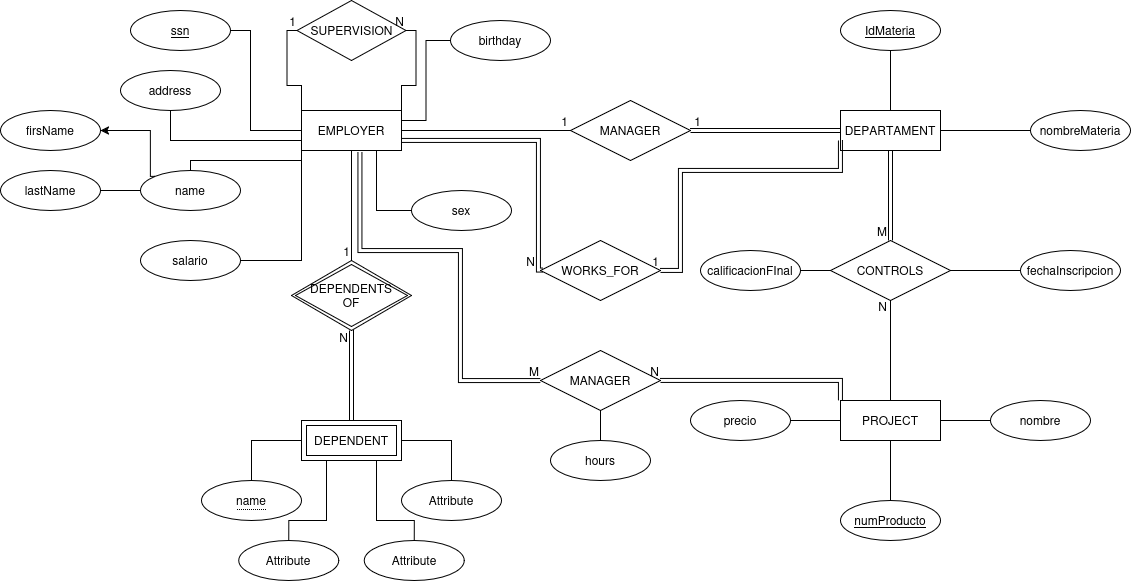

The diagram above was exported from draw.io. Its source (the exported page's mxGraphModel, read from the mxfile embedded in the PNG):
<mxGraphModel dx="1994" dy="636" grid="1" gridSize="10" guides="1" tooltips="1" connect="1" arrows="1" fold="1" page="1" pageScale="1" pageWidth="850" pageHeight="1100" math="0" shadow="0">
  <root>
    <mxCell id="0" />
    <mxCell id="1" parent="0" />
    <mxCell id="GPi6xcCzpbe80ibaNCkJ-1" parent="1" style="whiteSpace=wrap;html=1;align=center;" value="DEPARTAMENT" vertex="1">
      <mxGeometry height="40" width="100" x="620" y="280" as="geometry" />
    </mxCell>
    <mxCell id="GPi6xcCzpbe80ibaNCkJ-2" parent="1" style="whiteSpace=wrap;html=1;align=center;" value="EMPLOYER" vertex="1">
      <mxGeometry height="40" width="100" x="81" y="280" as="geometry" />
    </mxCell>
    <mxCell id="GPi6xcCzpbe80ibaNCkJ-3" parent="1" style="shape=rhombus;perimeter=rhombusPerimeter;whiteSpace=wrap;html=1;align=center;" value="MANAGER" vertex="1">
      <mxGeometry height="60" width="120" x="350" y="270" as="geometry" />
    </mxCell>
    <mxCell id="GPi6xcCzpbe80ibaNCkJ-12" parent="1" style="ellipse;whiteSpace=wrap;html=1;align=center;" value="address" vertex="1">
      <mxGeometry height="40" width="100" x="-100" y="240" as="geometry" />
    </mxCell>
    <mxCell id="GPi6xcCzpbe80ibaNCkJ-13" parent="1" style="ellipse;whiteSpace=wrap;html=1;align=center;fontStyle=4;" value="ssn" vertex="1">
      <mxGeometry height="40" width="100" x="-90" y="180" as="geometry" />
    </mxCell>
    <mxCell id="GPi6xcCzpbe80ibaNCkJ-14" edge="1" parent="1" source="GPi6xcCzpbe80ibaNCkJ-13" style="endArrow=none;html=1;rounded=0;entryX=0;entryY=0.5;entryDx=0;entryDy=0;exitX=1;exitY=0.5;exitDx=0;exitDy=0;edgeStyle=orthogonalEdgeStyle;" target="GPi6xcCzpbe80ibaNCkJ-2" value="">
      <mxGeometry relative="1" as="geometry">
        <Array as="points">
          <mxPoint x="30" y="200" />
          <mxPoint x="30" y="300" />
        </Array>
        <mxPoint y="220" as="sourcePoint" />
        <mxPoint x="160" y="220" as="targetPoint" />
      </mxGeometry>
    </mxCell>
    <mxCell id="GPi6xcCzpbe80ibaNCkJ-15" edge="1" parent="1" source="GPi6xcCzpbe80ibaNCkJ-12" style="endArrow=none;html=1;rounded=0;exitX=0.5;exitY=1;exitDx=0;exitDy=0;exitPerimeter=0;entryX=0;entryY=0.75;entryDx=0;entryDy=0;edgeStyle=orthogonalEdgeStyle;" target="GPi6xcCzpbe80ibaNCkJ-2" value="">
      <mxGeometry relative="1" as="geometry">
        <mxPoint x="180" y="210" as="sourcePoint" />
        <mxPoint x="80" y="310" as="targetPoint" />
      </mxGeometry>
    </mxCell>
    <mxCell id="GPi6xcCzpbe80ibaNCkJ-18" parent="1" style="ellipse;whiteSpace=wrap;html=1;align=center;" value="name" vertex="1">
      <mxGeometry height="40" width="100" x="-80" y="340" as="geometry" />
    </mxCell>
    <mxCell id="GPi6xcCzpbe80ibaNCkJ-19" edge="1" parent="1" source="GPi6xcCzpbe80ibaNCkJ-18" style="endArrow=none;html=1;rounded=0;entryX=0;entryY=1;entryDx=0;entryDy=0;exitX=0.5;exitY=0;exitDx=0;exitDy=0;edgeStyle=orthogonalEdgeStyle;" target="GPi6xcCzpbe80ibaNCkJ-2" value="">
      <mxGeometry relative="1" as="geometry">
        <mxPoint x="260" y="460" as="sourcePoint" />
        <mxPoint x="340" y="520" as="targetPoint" />
      </mxGeometry>
    </mxCell>
    <mxCell id="GPi6xcCzpbe80ibaNCkJ-37" parent="1" style="ellipse;whiteSpace=wrap;html=1;align=center;" value="nombreMateria" vertex="1">
      <mxGeometry height="40" width="100" x="810" y="280" as="geometry" />
    </mxCell>
    <mxCell id="GPi6xcCzpbe80ibaNCkJ-40" edge="1" parent="1" source="GPi6xcCzpbe80ibaNCkJ-1" style="endArrow=none;html=1;rounded=0;entryX=0;entryY=0.5;entryDx=0;entryDy=0;exitX=1;exitY=0.5;exitDx=0;exitDy=0;" target="GPi6xcCzpbe80ibaNCkJ-37" value="">
      <mxGeometry relative="1" as="geometry">
        <mxPoint x="810" y="490" as="sourcePoint" />
        <mxPoint x="890" y="550" as="targetPoint" />
      </mxGeometry>
    </mxCell>
    <mxCell id="GPi6xcCzpbe80ibaNCkJ-41" edge="1" parent="1" source="r9wPfv2E4Y5HEFHEsnU--1" style="endArrow=none;html=1;rounded=0;entryX=0.5;entryY=0;entryDx=0;entryDy=0;exitX=0.5;exitY=1;exitDx=0;exitDy=0;" target="GPi6xcCzpbe80ibaNCkJ-1" value="">
      <mxGeometry relative="1" as="geometry">
        <mxPoint x="670" y="200" as="sourcePoint" />
        <mxPoint x="920" y="490" as="targetPoint" />
      </mxGeometry>
    </mxCell>
    <mxCell id="r9wPfv2E4Y5HEFHEsnU--1" parent="1" style="ellipse;whiteSpace=wrap;html=1;align=center;fontStyle=4;" value="IdMateria" vertex="1">
      <mxGeometry height="40" width="100" x="620" y="180" as="geometry" />
    </mxCell>
    <mxCell id="r9wPfv2E4Y5HEFHEsnU--2" edge="1" parent="1" source="GPi6xcCzpbe80ibaNCkJ-3" style="shape=link;html=1;rounded=0;exitX=1;exitY=0.5;exitDx=0;exitDy=0;entryX=0;entryY=0.5;entryDx=0;entryDy=0;" target="GPi6xcCzpbe80ibaNCkJ-1" value="">
      <mxGeometry relative="1" as="geometry">
        <mxPoint x="250" y="340" as="sourcePoint" />
        <mxPoint x="320" y="350" as="targetPoint" />
      </mxGeometry>
    </mxCell>
    <mxCell id="r9wPfv2E4Y5HEFHEsnU--3" connectable="0" parent="r9wPfv2E4Y5HEFHEsnU--2" style="resizable=0;html=1;whiteSpace=wrap;align=right;verticalAlign=bottom;" value="1" vertex="1">
      <mxGeometry relative="1" x="1" as="geometry">
        <mxPoint x="-138" as="offset" />
      </mxGeometry>
    </mxCell>
    <mxCell id="r9wPfv2E4Y5HEFHEsnU--8" edge="1" parent="1" source="GPi6xcCzpbe80ibaNCkJ-2" style="endArrow=none;html=1;rounded=0;exitX=1;exitY=0.5;exitDx=0;exitDy=0;entryX=0;entryY=0.5;entryDx=0;entryDy=0;" target="GPi6xcCzpbe80ibaNCkJ-3" value="">
      <mxGeometry relative="1" as="geometry">
        <mxPoint x="520" y="360" as="sourcePoint" />
        <mxPoint x="680" y="360" as="targetPoint" />
      </mxGeometry>
    </mxCell>
    <mxCell id="r9wPfv2E4Y5HEFHEsnU--9" connectable="0" parent="r9wPfv2E4Y5HEFHEsnU--8" style="resizable=0;html=1;whiteSpace=wrap;align=right;verticalAlign=bottom;" value="1" vertex="1">
      <mxGeometry relative="1" x="1" as="geometry">
        <mxPoint x="-1" as="offset" />
      </mxGeometry>
    </mxCell>
    <mxCell id="r9wPfv2E4Y5HEFHEsnU--13" edge="1" parent="1" source="r9wPfv2E4Y5HEFHEsnU--16" style="edgeStyle=orthogonalEdgeStyle;rounded=0;orthogonalLoop=1;jettySize=auto;html=1;endArrow=none;endFill=0;exitX=0;exitY=0.5;exitDx=0;exitDy=0;entryX=1;entryY=0.5;entryDx=0;entryDy=0;" target="r9wPfv2E4Y5HEFHEsnU--22">
      <mxGeometry relative="1" as="geometry">
        <mxPoint x="410.00000000000045" y="250" as="sourcePoint" />
        <mxPoint x="510" y="400" as="targetPoint" />
      </mxGeometry>
    </mxCell>
    <mxCell id="r9wPfv2E4Y5HEFHEsnU--16" parent="1" style="ellipse;whiteSpace=wrap;html=1;align=center;" value="fechaInscripcion" vertex="1">
      <mxGeometry height="40" width="100" x="800" y="420" as="geometry" />
    </mxCell>
    <mxCell id="r9wPfv2E4Y5HEFHEsnU--20" edge="1" parent="1" source="r9wPfv2E4Y5HEFHEsnU--19" style="edgeStyle=orthogonalEdgeStyle;rounded=0;orthogonalLoop=1;jettySize=auto;html=1;endArrow=none;endFill=0;entryX=0;entryY=0.5;entryDx=0;entryDy=0;" target="r9wPfv2E4Y5HEFHEsnU--22" value="">
      <mxGeometry relative="1" as="geometry">
        <mxPoint x="470" y="370" as="targetPoint" />
      </mxGeometry>
    </mxCell>
    <mxCell id="r9wPfv2E4Y5HEFHEsnU--19" parent="1" style="ellipse;whiteSpace=wrap;html=1;align=center;" value="calificacionFInal" vertex="1">
      <mxGeometry height="40" width="100" x="480" y="420" as="geometry" />
    </mxCell>
    <mxCell id="r9wPfv2E4Y5HEFHEsnU--22" parent="1" style="shape=rhombus;perimeter=rhombusPerimeter;whiteSpace=wrap;html=1;align=center;" value="CONTROLS" vertex="1">
      <mxGeometry height="60" width="120" x="610" y="410" as="geometry" />
    </mxCell>
    <mxCell id="r9wPfv2E4Y5HEFHEsnU--24" edge="1" parent="1" source="GPi6xcCzpbe80ibaNCkJ-1" style="shape=link;html=1;rounded=0;exitX=0.5;exitY=1;exitDx=0;exitDy=0;entryX=0.5;entryY=0;entryDx=0;entryDy=0;" target="r9wPfv2E4Y5HEFHEsnU--22" value="">
      <mxGeometry relative="1" as="geometry">
        <mxPoint x="500" y="460" as="sourcePoint" />
        <mxPoint x="660" y="460" as="targetPoint" />
      </mxGeometry>
    </mxCell>
    <mxCell id="r9wPfv2E4Y5HEFHEsnU--25" connectable="0" parent="r9wPfv2E4Y5HEFHEsnU--24" style="resizable=0;html=1;whiteSpace=wrap;align=right;verticalAlign=bottom;" value="&lt;div&gt;M&lt;/div&gt;" vertex="1">
      <mxGeometry relative="1" x="1" as="geometry">
        <mxPoint x="-2" as="offset" />
      </mxGeometry>
    </mxCell>
    <mxCell id="r9wPfv2E4Y5HEFHEsnU--26" parent="1" style="whiteSpace=wrap;html=1;align=center;" value="PROJECT" vertex="1">
      <mxGeometry height="40" width="100" x="620" y="570" as="geometry" />
    </mxCell>
    <mxCell id="r9wPfv2E4Y5HEFHEsnU--30" edge="1" parent="1" source="r9wPfv2E4Y5HEFHEsnU--26" style="endArrow=none;html=1;rounded=0;entryX=0.5;entryY=1;entryDx=0;entryDy=0;exitX=0.5;exitY=0;exitDx=0;exitDy=0;" target="r9wPfv2E4Y5HEFHEsnU--22" value="">
      <mxGeometry relative="1" as="geometry">
        <mxPoint x="500" y="550" as="sourcePoint" />
        <mxPoint x="660" y="550" as="targetPoint" />
      </mxGeometry>
    </mxCell>
    <mxCell id="r9wPfv2E4Y5HEFHEsnU--31" connectable="0" parent="r9wPfv2E4Y5HEFHEsnU--30" style="resizable=0;html=1;whiteSpace=wrap;align=right;verticalAlign=bottom;" value="N" vertex="1">
      <mxGeometry relative="1" x="1" as="geometry">
        <mxPoint x="-2" y="15" as="offset" />
      </mxGeometry>
    </mxCell>
    <mxCell id="r9wPfv2E4Y5HEFHEsnU--35" edge="1" parent="1" source="r9wPfv2E4Y5HEFHEsnU--32" style="edgeStyle=orthogonalEdgeStyle;rounded=0;orthogonalLoop=1;jettySize=auto;html=1;endArrow=none;endFill=0;" target="r9wPfv2E4Y5HEFHEsnU--26" value="">
      <mxGeometry relative="1" as="geometry" />
    </mxCell>
    <mxCell id="r9wPfv2E4Y5HEFHEsnU--32" parent="1" style="ellipse;whiteSpace=wrap;html=1;align=center;fontStyle=4;" value="numProducto" vertex="1">
      <mxGeometry height="40" width="100" x="620" y="670" as="geometry" />
    </mxCell>
    <mxCell id="r9wPfv2E4Y5HEFHEsnU--36" edge="1" parent="1" source="r9wPfv2E4Y5HEFHEsnU--33" style="edgeStyle=orthogonalEdgeStyle;rounded=0;orthogonalLoop=1;jettySize=auto;html=1;endArrow=none;endFill=0;" target="r9wPfv2E4Y5HEFHEsnU--26" value="">
      <mxGeometry relative="1" as="geometry" />
    </mxCell>
    <mxCell id="r9wPfv2E4Y5HEFHEsnU--33" parent="1" style="ellipse;whiteSpace=wrap;html=1;align=center;" value="precio" vertex="1">
      <mxGeometry height="40" width="100" x="470" y="570" as="geometry" />
    </mxCell>
    <mxCell id="r9wPfv2E4Y5HEFHEsnU--37" edge="1" parent="1" source="r9wPfv2E4Y5HEFHEsnU--34" style="edgeStyle=orthogonalEdgeStyle;rounded=0;orthogonalLoop=1;jettySize=auto;html=1;endArrow=none;endFill=0;" target="r9wPfv2E4Y5HEFHEsnU--26" value="">
      <mxGeometry relative="1" as="geometry" />
    </mxCell>
    <mxCell id="r9wPfv2E4Y5HEFHEsnU--34" parent="1" style="ellipse;whiteSpace=wrap;html=1;align=center;" value="nombre" vertex="1">
      <mxGeometry height="40" width="100" x="770" y="570" as="geometry" />
    </mxCell>
    <mxCell id="r9wPfv2E4Y5HEFHEsnU--38" parent="1" style="shape=ext;margin=3;double=1;whiteSpace=wrap;html=1;align=center;" value="DEPENDENT" vertex="1">
      <mxGeometry height="40" width="100" x="81" y="590" as="geometry" />
    </mxCell>
    <mxCell id="r9wPfv2E4Y5HEFHEsnU--45" edge="1" parent="1" source="r9wPfv2E4Y5HEFHEsnU--39" style="edgeStyle=orthogonalEdgeStyle;rounded=0;orthogonalLoop=1;jettySize=auto;html=1;endArrow=none;endFill=0;" target="GPi6xcCzpbe80ibaNCkJ-18" value="">
      <mxGeometry relative="1" as="geometry" />
    </mxCell>
    <mxCell id="r9wPfv2E4Y5HEFHEsnU--39" parent="1" style="ellipse;whiteSpace=wrap;html=1;align=center;" value="lastName" vertex="1">
      <mxGeometry height="40" width="100" x="-220" y="340" as="geometry" />
    </mxCell>
    <mxCell id="r9wPfv2E4Y5HEFHEsnU--40" parent="1" style="ellipse;whiteSpace=wrap;html=1;align=center;" value="firsName" vertex="1">
      <mxGeometry height="40" width="100" x="-220" y="280" as="geometry" />
    </mxCell>
    <mxCell id="r9wPfv2E4Y5HEFHEsnU--44" edge="1" parent="1" source="GPi6xcCzpbe80ibaNCkJ-18" style="rounded=0;orthogonalLoop=1;jettySize=auto;html=1;entryX=1;entryY=0.5;entryDx=0;entryDy=0;exitX=0;exitY=0;exitDx=0;exitDy=0;edgeStyle=orthogonalEdgeStyle;" target="r9wPfv2E4Y5HEFHEsnU--40">
      <mxGeometry relative="1" as="geometry">
        <Array as="points">
          <mxPoint x="-70" y="346" />
          <mxPoint x="-70" y="300" />
        </Array>
        <mxPoint x="-130" y="415.03703703703707" as="sourcePoint" />
      </mxGeometry>
    </mxCell>
    <mxCell id="r9wPfv2E4Y5HEFHEsnU--51" parent="1" style="shape=rhombus;double=1;perimeter=rhombusPerimeter;whiteSpace=wrap;html=1;align=center;" value="&lt;div&gt;DEPENDENTS&lt;/div&gt;&lt;div&gt;OF&lt;/div&gt;" vertex="1">
      <mxGeometry height="70" width="120" x="71" y="430" as="geometry" />
    </mxCell>
    <mxCell id="r9wPfv2E4Y5HEFHEsnU--52" parent="1" style="shape=rhombus;perimeter=rhombusPerimeter;whiteSpace=wrap;html=1;align=center;" value="SUPERVISION" vertex="1">
      <mxGeometry height="60" width="109" x="76.5" y="170" as="geometry" />
    </mxCell>
    <mxCell id="r9wPfv2E4Y5HEFHEsnU--55" parent="1" style="ellipse;whiteSpace=wrap;html=1;align=center;" value="salario" vertex="1">
      <mxGeometry height="40" width="100" x="-80" y="410" as="geometry" />
    </mxCell>
    <mxCell id="r9wPfv2E4Y5HEFHEsnU--56" edge="1" parent="1" source="r9wPfv2E4Y5HEFHEsnU--55" style="edgeStyle=orthogonalEdgeStyle;rounded=0;orthogonalLoop=1;jettySize=auto;html=1;entryX=0;entryY=1;entryDx=0;entryDy=0;endArrow=none;endFill=0;exitX=1;exitY=0.5;exitDx=0;exitDy=0;" target="GPi6xcCzpbe80ibaNCkJ-2">
      <mxGeometry relative="1" as="geometry">
        <mxPoint x="30" y="440" as="sourcePoint" />
        <mxPoint x="101" y="321" as="targetPoint" />
      </mxGeometry>
    </mxCell>
    <mxCell id="r9wPfv2E4Y5HEFHEsnU--58" edge="1" parent="1" source="r9wPfv2E4Y5HEFHEsnU--57" style="edgeStyle=orthogonalEdgeStyle;rounded=0;orthogonalLoop=1;jettySize=auto;html=1;entryX=1;entryY=0.25;entryDx=0;entryDy=0;endArrow=none;endFill=0;" target="GPi6xcCzpbe80ibaNCkJ-2">
      <mxGeometry relative="1" as="geometry" />
    </mxCell>
    <mxCell id="r9wPfv2E4Y5HEFHEsnU--57" parent="1" style="ellipse;whiteSpace=wrap;html=1;align=center;" value="birthday" vertex="1">
      <mxGeometry height="40" width="100" x="230" y="190" as="geometry" />
    </mxCell>
    <mxCell id="r9wPfv2E4Y5HEFHEsnU--61" edge="1" parent="1" source="r9wPfv2E4Y5HEFHEsnU--60" style="edgeStyle=orthogonalEdgeStyle;rounded=0;orthogonalLoop=1;jettySize=auto;html=1;entryX=0.75;entryY=1;entryDx=0;entryDy=0;endArrow=none;endFill=0;" target="GPi6xcCzpbe80ibaNCkJ-2">
      <mxGeometry relative="1" as="geometry" />
    </mxCell>
    <mxCell id="r9wPfv2E4Y5HEFHEsnU--60" parent="1" style="ellipse;whiteSpace=wrap;html=1;align=center;" value="sex" vertex="1">
      <mxGeometry height="40" width="100" x="191" y="360" as="geometry" />
    </mxCell>
    <mxCell id="r9wPfv2E4Y5HEFHEsnU--64" edge="1" parent="1" source="r9wPfv2E4Y5HEFHEsnU--38" style="shape=link;html=1;rounded=0;exitX=0.5;exitY=0;exitDx=0;exitDy=0;entryX=0.5;entryY=1;entryDx=0;entryDy=0;" target="r9wPfv2E4Y5HEFHEsnU--51" value="">
      <mxGeometry relative="1" as="geometry">
        <mxPoint x="60" y="520" as="sourcePoint" />
        <mxPoint x="220" y="520" as="targetPoint" />
      </mxGeometry>
    </mxCell>
    <mxCell id="r9wPfv2E4Y5HEFHEsnU--65" connectable="0" parent="r9wPfv2E4Y5HEFHEsnU--64" style="resizable=0;html=1;whiteSpace=wrap;align=right;verticalAlign=bottom;" value="N" vertex="1">
      <mxGeometry relative="1" x="1" as="geometry">
        <mxPoint x="-2" y="16" as="offset" />
      </mxGeometry>
    </mxCell>
    <mxCell id="r9wPfv2E4Y5HEFHEsnU--66" edge="1" parent="1" source="GPi6xcCzpbe80ibaNCkJ-2" style="endArrow=none;html=1;rounded=0;entryX=0.5;entryY=0;entryDx=0;entryDy=0;exitX=0.5;exitY=1;exitDx=0;exitDy=0;" target="r9wPfv2E4Y5HEFHEsnU--51" value="">
      <mxGeometry relative="1" as="geometry">
        <mxPoint x="60" y="420" as="sourcePoint" />
        <mxPoint x="220" y="420" as="targetPoint" />
      </mxGeometry>
    </mxCell>
    <mxCell id="r9wPfv2E4Y5HEFHEsnU--67" connectable="0" parent="r9wPfv2E4Y5HEFHEsnU--66" style="resizable=0;html=1;whiteSpace=wrap;align=right;verticalAlign=bottom;" value="1" vertex="1">
      <mxGeometry relative="1" x="1" as="geometry" />
    </mxCell>
    <mxCell id="r9wPfv2E4Y5HEFHEsnU--68" edge="1" parent="1" source="GPi6xcCzpbe80ibaNCkJ-2" style="endArrow=none;html=1;rounded=0;exitX=0;exitY=0;exitDx=0;exitDy=0;entryX=0;entryY=0.5;entryDx=0;entryDy=0;edgeStyle=orthogonalEdgeStyle;" target="r9wPfv2E4Y5HEFHEsnU--52" value="">
      <mxGeometry relative="1" as="geometry">
        <mxPoint x="60" y="330" as="sourcePoint" />
        <mxPoint x="220" y="330" as="targetPoint" />
      </mxGeometry>
    </mxCell>
    <mxCell id="r9wPfv2E4Y5HEFHEsnU--69" connectable="0" parent="r9wPfv2E4Y5HEFHEsnU--68" style="resizable=0;html=1;whiteSpace=wrap;align=right;verticalAlign=bottom;" value="1" vertex="1">
      <mxGeometry relative="1" x="1" as="geometry" />
    </mxCell>
    <mxCell id="r9wPfv2E4Y5HEFHEsnU--70" edge="1" parent="1" source="GPi6xcCzpbe80ibaNCkJ-2" style="endArrow=none;html=1;rounded=0;entryX=1;entryY=0.5;entryDx=0;entryDy=0;exitX=1;exitY=0;exitDx=0;exitDy=0;edgeStyle=orthogonalEdgeStyle;" target="r9wPfv2E4Y5HEFHEsnU--52" value="">
      <mxGeometry relative="1" as="geometry">
        <mxPoint x="60" y="330" as="sourcePoint" />
        <mxPoint x="220" y="330" as="targetPoint" />
      </mxGeometry>
    </mxCell>
    <mxCell id="r9wPfv2E4Y5HEFHEsnU--71" connectable="0" parent="r9wPfv2E4Y5HEFHEsnU--70" style="resizable=0;html=1;whiteSpace=wrap;align=right;verticalAlign=bottom;" value="N" vertex="1">
      <mxGeometry relative="1" x="1" as="geometry" />
    </mxCell>
    <mxCell id="CqG049MutPUxd4HTqWva-1" parent="1" style="ellipse;align=center;gradientColor=none;whiteSpace=wrap;html=1;verticalAlign=middle;" value="&lt;span style=&quot;border-bottom: 1px dotted;&quot;&gt;name&lt;/span&gt;" vertex="1">
      <mxGeometry height="40" width="100" x="-19" y="650" as="geometry" />
    </mxCell>
    <mxCell id="CqG049MutPUxd4HTqWva-2" parent="1" style="ellipse;whiteSpace=wrap;html=1;align=center;" value="Attribute" vertex="1">
      <mxGeometry height="40" width="100" x="18.25" y="710" as="geometry" />
    </mxCell>
    <mxCell id="CqG049MutPUxd4HTqWva-3" parent="1" style="ellipse;whiteSpace=wrap;html=1;align=center;" value="Attribute" vertex="1">
      <mxGeometry height="40" width="100" x="143.75" y="710" as="geometry" />
    </mxCell>
    <mxCell id="CqG049MutPUxd4HTqWva-4" parent="1" style="ellipse;whiteSpace=wrap;html=1;align=center;" value="Attribute" vertex="1">
      <mxGeometry height="40" width="100" x="181" y="650" as="geometry" />
    </mxCell>
    <mxCell id="CqG049MutPUxd4HTqWva-5" edge="1" parent="1" source="CqG049MutPUxd4HTqWva-1" style="endArrow=none;html=1;rounded=0;exitX=0.5;exitY=0;exitDx=0;exitDy=0;entryX=0;entryY=0.5;entryDx=0;entryDy=0;edgeStyle=orthogonalEdgeStyle;" target="r9wPfv2E4Y5HEFHEsnU--38" value="">
      <mxGeometry relative="1" as="geometry">
        <mxPoint x="80" y="720" as="sourcePoint" />
        <mxPoint x="240" y="720" as="targetPoint" />
      </mxGeometry>
    </mxCell>
    <mxCell id="CqG049MutPUxd4HTqWva-6" edge="1" parent="1" source="CqG049MutPUxd4HTqWva-4" style="endArrow=none;html=1;rounded=0;exitX=0.5;exitY=0;exitDx=0;exitDy=0;entryX=1;entryY=0.5;entryDx=0;entryDy=0;edgeStyle=orthogonalEdgeStyle;" target="r9wPfv2E4Y5HEFHEsnU--38" value="">
      <mxGeometry relative="1" as="geometry">
        <mxPoint x="130" y="760" as="sourcePoint" />
        <mxPoint x="180" y="720" as="targetPoint" />
      </mxGeometry>
    </mxCell>
    <mxCell id="CqG049MutPUxd4HTqWva-7" edge="1" parent="1" source="CqG049MutPUxd4HTqWva-2" style="endArrow=none;html=1;rounded=0;exitX=0.5;exitY=0;exitDx=0;exitDy=0;entryX=0.25;entryY=1;entryDx=0;entryDy=0;edgeStyle=orthogonalEdgeStyle;" target="r9wPfv2E4Y5HEFHEsnU--38" value="">
      <mxGeometry relative="1" as="geometry">
        <Array as="points">
          <mxPoint x="68" y="690" />
          <mxPoint x="106" y="690" />
        </Array>
        <mxPoint x="150" y="830" as="sourcePoint" />
        <mxPoint x="200" y="790" as="targetPoint" />
      </mxGeometry>
    </mxCell>
    <mxCell id="CqG049MutPUxd4HTqWva-9" edge="1" parent="1" source="CqG049MutPUxd4HTqWva-3" style="endArrow=none;html=1;rounded=0;exitX=0.5;exitY=0;exitDx=0;exitDy=0;entryX=0.75;entryY=1;entryDx=0;entryDy=0;edgeStyle=orthogonalEdgeStyle;" target="r9wPfv2E4Y5HEFHEsnU--38" value="">
      <mxGeometry relative="1" as="geometry">
        <Array as="points">
          <mxPoint x="194" y="690" />
          <mxPoint x="156" y="690" />
        </Array>
        <mxPoint x="200" y="850" as="sourcePoint" />
        <mxPoint x="250" y="810" as="targetPoint" />
      </mxGeometry>
    </mxCell>
    <mxCell id="CqG049MutPUxd4HTqWva-14" parent="1" style="shape=rhombus;perimeter=rhombusPerimeter;whiteSpace=wrap;html=1;align=center;" value="WORKS_FOR" vertex="1">
      <mxGeometry height="60" width="120" x="320" y="410" as="geometry" />
    </mxCell>
    <mxCell id="CqG049MutPUxd4HTqWva-15" parent="1" style="shape=rhombus;perimeter=rhombusPerimeter;whiteSpace=wrap;html=1;align=center;" value="MANAGER" vertex="1">
      <mxGeometry height="60" width="120" x="320" y="520" as="geometry" />
    </mxCell>
    <mxCell id="CqG049MutPUxd4HTqWva-16" edge="1" parent="1" source="GPi6xcCzpbe80ibaNCkJ-2" style="shape=link;html=1;rounded=0;entryX=0;entryY=0.5;entryDx=0;entryDy=0;edgeStyle=orthogonalEdgeStyle;exitX=0.585;exitY=1.029;exitDx=0;exitDy=0;exitPerimeter=0;" target="CqG049MutPUxd4HTqWva-15" value="">
      <mxGeometry relative="1" as="geometry">
        <Array as="points">
          <mxPoint x="140" y="420" />
          <mxPoint x="240" y="420" />
          <mxPoint x="240" y="550" />
        </Array>
        <mxPoint x="140" y="330" as="sourcePoint" />
        <mxPoint x="530" y="520" as="targetPoint" />
      </mxGeometry>
    </mxCell>
    <mxCell id="CqG049MutPUxd4HTqWva-17" connectable="0" parent="CqG049MutPUxd4HTqWva-16" style="resizable=0;html=1;whiteSpace=wrap;align=right;verticalAlign=bottom;" value="M" vertex="1">
      <mxGeometry relative="1" x="1" as="geometry" />
    </mxCell>
    <mxCell id="CqG049MutPUxd4HTqWva-20" edge="1" parent="1" source="GPi6xcCzpbe80ibaNCkJ-2" style="shape=link;html=1;rounded=0;exitX=1;exitY=0.75;exitDx=0;exitDy=0;entryX=0.025;entryY=0.493;entryDx=0;entryDy=0;entryPerimeter=0;edgeStyle=orthogonalEdgeStyle;" target="CqG049MutPUxd4HTqWva-14" value="">
      <mxGeometry relative="1" as="geometry">
        <Array as="points">
          <mxPoint x="318" y="310" />
          <mxPoint x="318" y="440" />
        </Array>
        <mxPoint x="190" y="319.79" as="sourcePoint" />
        <mxPoint x="350" y="319.79" as="targetPoint" />
      </mxGeometry>
    </mxCell>
    <mxCell id="CqG049MutPUxd4HTqWva-21" connectable="0" parent="CqG049MutPUxd4HTqWva-20" style="resizable=0;html=1;whiteSpace=wrap;align=right;verticalAlign=bottom;" value="N" vertex="1">
      <mxGeometry relative="1" x="1" as="geometry">
        <mxPoint x="-7" as="offset" />
      </mxGeometry>
    </mxCell>
    <mxCell id="CqG049MutPUxd4HTqWva-22" edge="1" parent="1" source="GPi6xcCzpbe80ibaNCkJ-1" style="shape=link;html=1;rounded=0;entryX=1;entryY=0.5;entryDx=0;entryDy=0;exitX=0;exitY=0.75;exitDx=0;exitDy=0;edgeStyle=orthogonalEdgeStyle;" target="CqG049MutPUxd4HTqWva-14" value="">
      <mxGeometry relative="1" as="geometry">
        <Array as="points">
          <mxPoint x="620" y="340" />
          <mxPoint x="460" y="340" />
          <mxPoint x="460" y="440" />
        </Array>
        <mxPoint x="410" y="460" as="sourcePoint" />
        <mxPoint x="570" y="460" as="targetPoint" />
      </mxGeometry>
    </mxCell>
    <mxCell id="CqG049MutPUxd4HTqWva-23" connectable="0" parent="CqG049MutPUxd4HTqWva-22" style="resizable=0;html=1;whiteSpace=wrap;align=right;verticalAlign=bottom;" value="1" vertex="1">
      <mxGeometry relative="1" x="1" as="geometry" />
    </mxCell>
    <mxCell id="CqG049MutPUxd4HTqWva-24" edge="1" parent="1" source="r9wPfv2E4Y5HEFHEsnU--26" style="shape=link;html=1;rounded=0;entryX=1;entryY=0.5;entryDx=0;entryDy=0;exitX=0;exitY=0;exitDx=0;exitDy=0;edgeStyle=orthogonalEdgeStyle;" target="CqG049MutPUxd4HTqWva-15" value="">
      <mxGeometry relative="1" as="geometry">
        <mxPoint x="500" y="510" as="sourcePoint" />
        <mxPoint x="660" y="510" as="targetPoint" />
      </mxGeometry>
    </mxCell>
    <mxCell id="CqG049MutPUxd4HTqWva-25" connectable="0" parent="CqG049MutPUxd4HTqWva-24" style="resizable=0;html=1;whiteSpace=wrap;align=right;verticalAlign=bottom;" value="N" vertex="1">
      <mxGeometry relative="1" x="1" as="geometry" />
    </mxCell>
    <mxCell id="CqG049MutPUxd4HTqWva-27" edge="1" parent="1" source="CqG049MutPUxd4HTqWva-26" style="edgeStyle=orthogonalEdgeStyle;rounded=0;orthogonalLoop=1;jettySize=auto;html=1;entryX=0.5;entryY=1;entryDx=0;entryDy=0;endArrow=none;endFill=0;" target="CqG049MutPUxd4HTqWva-15">
      <mxGeometry relative="1" as="geometry" />
    </mxCell>
    <mxCell id="CqG049MutPUxd4HTqWva-26" parent="1" style="ellipse;whiteSpace=wrap;html=1;align=center;" value="hours" vertex="1">
      <mxGeometry height="40" width="100" x="330" y="610" as="geometry" />
    </mxCell>
  </root>
</mxGraphModel>